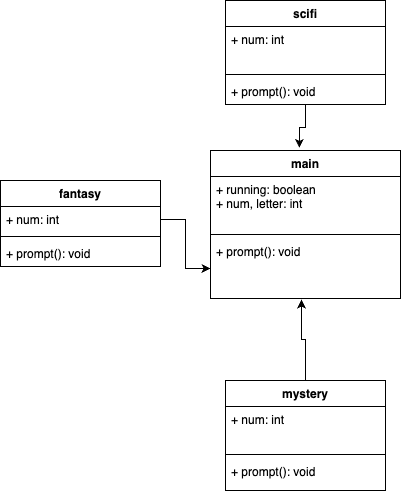

The diagram above was exported from draw.io. Its source (the exported page's mxGraphModel, read from the mxfile embedded in the PNG):
<mxGraphModel dx="1986" dy="1008" grid="1" gridSize="10" guides="1" tooltips="1" connect="1" arrows="1" fold="1" page="1" pageScale="1" pageWidth="1100" pageHeight="850" math="0" shadow="0">
  <root>
    <mxCell id="0" />
    <mxCell id="1" parent="0" />
    <mxCell id="oiUdZRF-yFPI1xUd8pYu-1" value="main" style="swimlane;fontStyle=1;align=center;verticalAlign=top;childLayout=stackLayout;horizontal=1;startSize=26;horizontalStack=0;resizeParent=1;resizeParentMax=0;resizeLast=0;collapsible=1;marginBottom=0;whiteSpace=wrap;html=1;" parent="1" vertex="1">
      <mxGeometry x="470" y="350" width="190" height="148" as="geometry" />
    </mxCell>
    <mxCell id="oiUdZRF-yFPI1xUd8pYu-2" value="+ running: boolean&lt;div&gt;&lt;span style=&quot;background-color: initial;&quot;&gt;+ num, letter: int&lt;/span&gt;&lt;br&gt;&lt;/div&gt;" style="text;strokeColor=none;fillColor=none;align=left;verticalAlign=top;spacingLeft=4;spacingRight=4;overflow=hidden;rotatable=0;points=[[0,0.5],[1,0.5]];portConstraint=eastwest;whiteSpace=wrap;html=1;" parent="oiUdZRF-yFPI1xUd8pYu-1" vertex="1">
      <mxGeometry y="26" width="190" height="54" as="geometry" />
    </mxCell>
    <mxCell id="oiUdZRF-yFPI1xUd8pYu-3" value="" style="line;strokeWidth=1;fillColor=none;align=left;verticalAlign=middle;spacingTop=-1;spacingLeft=3;spacingRight=3;rotatable=0;labelPosition=right;points=[];portConstraint=eastwest;strokeColor=inherit;" parent="oiUdZRF-yFPI1xUd8pYu-1" vertex="1">
      <mxGeometry y="80" width="190" height="8" as="geometry" />
    </mxCell>
    <mxCell id="oiUdZRF-yFPI1xUd8pYu-4" value="&lt;div&gt;+ prompt(): void&lt;/div&gt;" style="text;strokeColor=none;fillColor=none;align=left;verticalAlign=top;spacingLeft=4;spacingRight=4;overflow=hidden;rotatable=0;points=[[0,0.5],[1,0.5]];portConstraint=eastwest;whiteSpace=wrap;html=1;" parent="oiUdZRF-yFPI1xUd8pYu-1" vertex="1">
      <mxGeometry y="88" width="190" height="60" as="geometry" />
    </mxCell>
    <mxCell id="PpywdJ9uha8mTnueARX--2" value="" style="edgeStyle=orthogonalEdgeStyle;rounded=0;orthogonalLoop=1;jettySize=auto;html=1;entryX=0.479;entryY=1.017;entryDx=0;entryDy=0;entryPerimeter=0;" parent="1" source="oiUdZRF-yFPI1xUd8pYu-5" target="oiUdZRF-yFPI1xUd8pYu-4" edge="1">
      <mxGeometry relative="1" as="geometry">
        <mxPoint x="560" y="510" as="targetPoint" />
      </mxGeometry>
    </mxCell>
    <mxCell id="oiUdZRF-yFPI1xUd8pYu-5" value="mystery" style="swimlane;fontStyle=1;align=center;verticalAlign=top;childLayout=stackLayout;horizontal=1;startSize=26;horizontalStack=0;resizeParent=1;resizeParentMax=0;resizeLast=0;collapsible=1;marginBottom=0;whiteSpace=wrap;html=1;" parent="1" vertex="1">
      <mxGeometry x="485" y="580" width="160" height="110" as="geometry" />
    </mxCell>
    <mxCell id="oiUdZRF-yFPI1xUd8pYu-6" value="&lt;div&gt;&lt;span style=&quot;background-color: initial;&quot;&gt;+ num: int&lt;/span&gt;&lt;/div&gt;" style="text;strokeColor=none;fillColor=none;align=left;verticalAlign=top;spacingLeft=4;spacingRight=4;overflow=hidden;rotatable=0;points=[[0,0.5],[1,0.5]];portConstraint=eastwest;whiteSpace=wrap;html=1;" parent="oiUdZRF-yFPI1xUd8pYu-5" vertex="1">
      <mxGeometry y="26" width="160" height="44" as="geometry" />
    </mxCell>
    <mxCell id="oiUdZRF-yFPI1xUd8pYu-7" value="" style="line;strokeWidth=1;fillColor=none;align=left;verticalAlign=middle;spacingTop=-1;spacingLeft=3;spacingRight=3;rotatable=0;labelPosition=right;points=[];portConstraint=eastwest;strokeColor=inherit;" parent="oiUdZRF-yFPI1xUd8pYu-5" vertex="1">
      <mxGeometry y="70" width="160" height="8" as="geometry" />
    </mxCell>
    <mxCell id="oiUdZRF-yFPI1xUd8pYu-8" value="&lt;div&gt;+ prompt(): void&lt;/div&gt;" style="text;strokeColor=none;fillColor=none;align=left;verticalAlign=top;spacingLeft=4;spacingRight=4;overflow=hidden;rotatable=0;points=[[0,0.5],[1,0.5]];portConstraint=eastwest;whiteSpace=wrap;html=1;" parent="oiUdZRF-yFPI1xUd8pYu-5" vertex="1">
      <mxGeometry y="78" width="160" height="32" as="geometry" />
    </mxCell>
    <mxCell id="oiUdZRF-yFPI1xUd8pYu-29" value="" style="edgeStyle=orthogonalEdgeStyle;rounded=0;orthogonalLoop=1;jettySize=auto;html=1;entryX=0.468;entryY=-0.017;entryDx=0;entryDy=0;entryPerimeter=0;" parent="1" source="oiUdZRF-yFPI1xUd8pYu-25" target="oiUdZRF-yFPI1xUd8pYu-1" edge="1">
      <mxGeometry relative="1" as="geometry" />
    </mxCell>
    <mxCell id="oiUdZRF-yFPI1xUd8pYu-25" value="scifi" style="swimlane;fontStyle=1;align=center;verticalAlign=top;childLayout=stackLayout;horizontal=1;startSize=26;horizontalStack=0;resizeParent=1;resizeParentMax=0;resizeLast=0;collapsible=1;marginBottom=0;whiteSpace=wrap;html=1;" parent="1" vertex="1">
      <mxGeometry x="485" y="200" width="160" height="104" as="geometry" />
    </mxCell>
    <mxCell id="oiUdZRF-yFPI1xUd8pYu-26" value="&lt;div&gt;+ num: int&lt;/div&gt;&lt;div&gt;&lt;br&gt;&lt;/div&gt;" style="text;strokeColor=none;fillColor=none;align=left;verticalAlign=top;spacingLeft=4;spacingRight=4;overflow=hidden;rotatable=0;points=[[0,0.5],[1,0.5]];portConstraint=eastwest;whiteSpace=wrap;html=1;" parent="oiUdZRF-yFPI1xUd8pYu-25" vertex="1">
      <mxGeometry y="26" width="160" height="44" as="geometry" />
    </mxCell>
    <mxCell id="oiUdZRF-yFPI1xUd8pYu-27" value="" style="line;strokeWidth=1;fillColor=none;align=left;verticalAlign=middle;spacingTop=-1;spacingLeft=3;spacingRight=3;rotatable=0;labelPosition=right;points=[];portConstraint=eastwest;strokeColor=inherit;" parent="oiUdZRF-yFPI1xUd8pYu-25" vertex="1">
      <mxGeometry y="70" width="160" height="8" as="geometry" />
    </mxCell>
    <mxCell id="oiUdZRF-yFPI1xUd8pYu-28" value="+ prompt(): void" style="text;strokeColor=none;fillColor=none;align=left;verticalAlign=top;spacingLeft=4;spacingRight=4;overflow=hidden;rotatable=0;points=[[0,0.5],[1,0.5]];portConstraint=eastwest;whiteSpace=wrap;html=1;" parent="oiUdZRF-yFPI1xUd8pYu-25" vertex="1">
      <mxGeometry y="78" width="160" height="26" as="geometry" />
    </mxCell>
    <mxCell id="yJLaSyf45lHWUmF8e8xS-1" value="fantasy" style="swimlane;fontStyle=1;align=center;verticalAlign=top;childLayout=stackLayout;horizontal=1;startSize=26;horizontalStack=0;resizeParent=1;resizeParentMax=0;resizeLast=0;collapsible=1;marginBottom=0;whiteSpace=wrap;html=1;" vertex="1" parent="1">
      <mxGeometry x="260" y="380" width="160" height="86" as="geometry" />
    </mxCell>
    <mxCell id="yJLaSyf45lHWUmF8e8xS-2" value="+ num: int" style="text;strokeColor=none;fillColor=none;align=left;verticalAlign=top;spacingLeft=4;spacingRight=4;overflow=hidden;rotatable=0;points=[[0,0.5],[1,0.5]];portConstraint=eastwest;whiteSpace=wrap;html=1;" vertex="1" parent="yJLaSyf45lHWUmF8e8xS-1">
      <mxGeometry y="26" width="160" height="26" as="geometry" />
    </mxCell>
    <mxCell id="yJLaSyf45lHWUmF8e8xS-3" value="" style="line;strokeWidth=1;fillColor=none;align=left;verticalAlign=middle;spacingTop=-1;spacingLeft=3;spacingRight=3;rotatable=0;labelPosition=right;points=[];portConstraint=eastwest;strokeColor=inherit;" vertex="1" parent="yJLaSyf45lHWUmF8e8xS-1">
      <mxGeometry y="52" width="160" height="8" as="geometry" />
    </mxCell>
    <mxCell id="yJLaSyf45lHWUmF8e8xS-4" value="+ prompt(): void" style="text;strokeColor=none;fillColor=none;align=left;verticalAlign=top;spacingLeft=4;spacingRight=4;overflow=hidden;rotatable=0;points=[[0,0.5],[1,0.5]];portConstraint=eastwest;whiteSpace=wrap;html=1;" vertex="1" parent="yJLaSyf45lHWUmF8e8xS-1">
      <mxGeometry y="60" width="160" height="26" as="geometry" />
    </mxCell>
    <mxCell id="yJLaSyf45lHWUmF8e8xS-5" value="" style="edgeStyle=orthogonalEdgeStyle;rounded=0;orthogonalLoop=1;jettySize=auto;html=1;" edge="1" parent="1" source="yJLaSyf45lHWUmF8e8xS-2" target="oiUdZRF-yFPI1xUd8pYu-4">
      <mxGeometry relative="1" as="geometry" />
    </mxCell>
  </root>
</mxGraphModel>